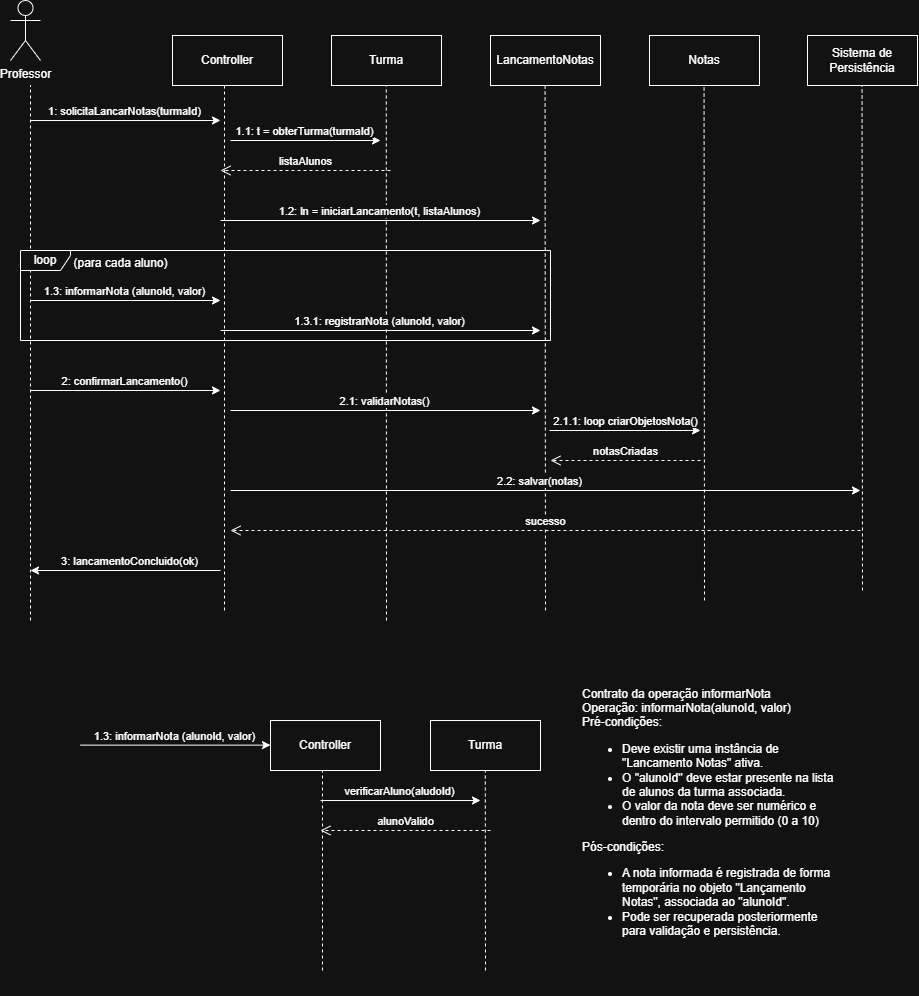

The diagram above was exported from draw.io. Its source (the exported page's mxGraphModel, read from the mxfile embedded in the PNG):
<mxGraphModel dx="2605" dy="1445" grid="1" gridSize="10" guides="1" tooltips="1" connect="1" arrows="1" fold="1" page="1" pageScale="1" pageWidth="827" pageHeight="1169" math="0" shadow="0">
  <root>
    <mxCell id="0" />
    <mxCell id="1" parent="0" />
    <mxCell id="LmjeJtzzwUmkJxcdjM1J-1" value="Professor" style="shape=umlActor;verticalLabelPosition=bottom;verticalAlign=top;html=1;flipH=0;flipV=0;direction=east;" parent="1" vertex="1">
      <mxGeometry x="60" y="10" width="30" height="60" as="geometry" />
    </mxCell>
    <mxCell id="LmjeJtzzwUmkJxcdjM1J-2" value="Controller" style="html=1;whiteSpace=wrap;flipH=0;flipV=0;direction=east;" parent="1" vertex="1">
      <mxGeometry x="222" y="45" width="110" height="50" as="geometry" />
    </mxCell>
    <mxCell id="LmjeJtzzwUmkJxcdjM1J-3" value="Turma" style="html=1;whiteSpace=wrap;flipH=0;flipV=0;direction=east;" parent="1" vertex="1">
      <mxGeometry x="381" y="45" width="110" height="50" as="geometry" />
    </mxCell>
    <mxCell id="LmjeJtzzwUmkJxcdjM1J-5" value="LancamentoNotas" style="html=1;whiteSpace=wrap;flipH=0;flipV=0;direction=east;" parent="1" vertex="1">
      <mxGeometry x="540" y="45" width="110" height="50" as="geometry" />
    </mxCell>
    <mxCell id="LmjeJtzzwUmkJxcdjM1J-6" value="Notas" style="html=1;whiteSpace=wrap;flipH=0;flipV=0;direction=east;" parent="1" vertex="1">
      <mxGeometry x="699" y="45" width="110" height="50" as="geometry" />
    </mxCell>
    <mxCell id="LmjeJtzzwUmkJxcdjM1J-7" value="Sistema de Persistência" style="html=1;whiteSpace=wrap;flipH=0;flipV=0;direction=east;" parent="1" vertex="1">
      <mxGeometry x="857" y="45" width="110" height="50" as="geometry" />
    </mxCell>
    <mxCell id="LmjeJtzzwUmkJxcdjM1J-8" value="" style="endArrow=none;dashed=1;html=1;rounded=0;" parent="1" edge="1">
      <mxGeometry width="50" height="50" relative="1" as="geometry">
        <mxPoint x="80" y="630" as="sourcePoint" />
        <mxPoint x="80" y="95" as="targetPoint" />
      </mxGeometry>
    </mxCell>
    <mxCell id="LmjeJtzzwUmkJxcdjM1J-9" value="" style="endArrow=none;dashed=1;html=1;rounded=0;" parent="1" edge="1">
      <mxGeometry width="50" height="50" relative="1" as="geometry">
        <mxPoint x="274" y="620" as="sourcePoint" />
        <mxPoint x="274" y="95" as="targetPoint" />
      </mxGeometry>
    </mxCell>
    <mxCell id="LmjeJtzzwUmkJxcdjM1J-10" value="" style="endArrow=none;dashed=1;html=1;rounded=0;" parent="1" edge="1">
      <mxGeometry width="50" height="50" relative="1" as="geometry">
        <mxPoint x="436" y="630" as="sourcePoint" />
        <mxPoint x="435.79" y="95" as="targetPoint" />
      </mxGeometry>
    </mxCell>
    <mxCell id="LmjeJtzzwUmkJxcdjM1J-12" value="" style="endArrow=none;dashed=1;html=1;rounded=0;" parent="1" edge="1">
      <mxGeometry width="50" height="50" relative="1" as="geometry">
        <mxPoint x="595" y="620" as="sourcePoint" />
        <mxPoint x="594.57" y="95" as="targetPoint" />
      </mxGeometry>
    </mxCell>
    <mxCell id="LmjeJtzzwUmkJxcdjM1J-13" value="" style="endArrow=none;dashed=1;html=1;rounded=0;" parent="1" edge="1">
      <mxGeometry width="50" height="50" relative="1" as="geometry">
        <mxPoint x="754" y="610" as="sourcePoint" />
        <mxPoint x="753.57" y="95" as="targetPoint" />
      </mxGeometry>
    </mxCell>
    <mxCell id="LmjeJtzzwUmkJxcdjM1J-14" value="" style="endArrow=none;dashed=1;html=1;rounded=0;" parent="1" edge="1">
      <mxGeometry width="50" height="50" relative="1" as="geometry">
        <mxPoint x="912" y="600" as="sourcePoint" />
        <mxPoint x="911.5700000000002" y="95" as="targetPoint" />
      </mxGeometry>
    </mxCell>
    <mxCell id="LmjeJtzzwUmkJxcdjM1J-15" value="" style="endArrow=classic;html=1;rounded=0;" parent="1" edge="1">
      <mxGeometry relative="1" as="geometry">
        <mxPoint x="80" y="130" as="sourcePoint" />
        <mxPoint x="270" y="130" as="targetPoint" />
      </mxGeometry>
    </mxCell>
    <mxCell id="LmjeJtzzwUmkJxcdjM1J-19" value="1: solicitaLancarNotas(turmaId)" style="edgeLabel;html=1;align=center;verticalAlign=middle;resizable=0;points=[];" parent="LmjeJtzzwUmkJxcdjM1J-15" vertex="1" connectable="0">
      <mxGeometry x="-0.0215" relative="1" as="geometry">
        <mxPoint y="-10" as="offset" />
      </mxGeometry>
    </mxCell>
    <mxCell id="LmjeJtzzwUmkJxcdjM1J-20" value="" style="endArrow=classic;html=1;rounded=0;" parent="1" edge="1">
      <mxGeometry relative="1" as="geometry">
        <mxPoint x="280" y="150" as="sourcePoint" />
        <mxPoint x="430" y="150" as="targetPoint" />
      </mxGeometry>
    </mxCell>
    <mxCell id="LmjeJtzzwUmkJxcdjM1J-21" value="1.1: t = obterTurma(turmaId)" style="edgeLabel;html=1;align=center;verticalAlign=middle;resizable=0;points=[];" parent="LmjeJtzzwUmkJxcdjM1J-20" vertex="1" connectable="0">
      <mxGeometry x="-0.0215" relative="1" as="geometry">
        <mxPoint y="-10" as="offset" />
      </mxGeometry>
    </mxCell>
    <mxCell id="LmjeJtzzwUmkJxcdjM1J-24" value="listaAlunos" style="html=1;verticalAlign=bottom;endArrow=open;dashed=1;endSize=8;curved=0;rounded=0;" parent="1" edge="1">
      <mxGeometry relative="1" as="geometry">
        <mxPoint x="440" y="180" as="sourcePoint" />
        <mxPoint x="270" y="180" as="targetPoint" />
      </mxGeometry>
    </mxCell>
    <mxCell id="LmjeJtzzwUmkJxcdjM1J-25" value="" style="endArrow=classic;html=1;rounded=0;" parent="1" edge="1">
      <mxGeometry relative="1" as="geometry">
        <mxPoint x="270" y="230" as="sourcePoint" />
        <mxPoint x="590" y="230" as="targetPoint" />
      </mxGeometry>
    </mxCell>
    <mxCell id="LmjeJtzzwUmkJxcdjM1J-26" value="1.2: ln = iniciarLancamento(t, listaAlunos)" style="edgeLabel;html=1;align=center;verticalAlign=middle;resizable=0;points=[];" parent="LmjeJtzzwUmkJxcdjM1J-25" vertex="1" connectable="0">
      <mxGeometry x="-0.0215" relative="1" as="geometry">
        <mxPoint y="-10" as="offset" />
      </mxGeometry>
    </mxCell>
    <mxCell id="Zz9iZM4DbC-pVyTIlntu-1" value="loop" style="shape=umlFrame;whiteSpace=wrap;html=1;pointerEvents=0;width=50;height=20;" parent="1" vertex="1">
      <mxGeometry x="70" y="260" width="530" height="90" as="geometry" />
    </mxCell>
    <mxCell id="Zz9iZM4DbC-pVyTIlntu-2" value="" style="endArrow=classic;html=1;rounded=0;" parent="1" edge="1">
      <mxGeometry relative="1" as="geometry">
        <mxPoint x="80" y="310" as="sourcePoint" />
        <mxPoint x="270" y="310" as="targetPoint" />
      </mxGeometry>
    </mxCell>
    <mxCell id="Zz9iZM4DbC-pVyTIlntu-3" value="1.3: informarNota (alunoId, valor)" style="edgeLabel;html=1;align=center;verticalAlign=middle;resizable=0;points=[];" parent="Zz9iZM4DbC-pVyTIlntu-2" vertex="1" connectable="0">
      <mxGeometry x="-0.0215" relative="1" as="geometry">
        <mxPoint y="-10" as="offset" />
      </mxGeometry>
    </mxCell>
    <mxCell id="Zz9iZM4DbC-pVyTIlntu-4" value="" style="endArrow=classic;html=1;rounded=0;" parent="1" edge="1">
      <mxGeometry relative="1" as="geometry">
        <mxPoint x="270" y="340" as="sourcePoint" />
        <mxPoint x="590" y="340" as="targetPoint" />
      </mxGeometry>
    </mxCell>
    <mxCell id="Zz9iZM4DbC-pVyTIlntu-5" value="1.3.1: registrarNota (alunoId, valor)" style="edgeLabel;html=1;align=center;verticalAlign=middle;resizable=0;points=[];" parent="Zz9iZM4DbC-pVyTIlntu-4" vertex="1" connectable="0">
      <mxGeometry x="-0.0215" relative="1" as="geometry">
        <mxPoint y="-10" as="offset" />
      </mxGeometry>
    </mxCell>
    <mxCell id="Zz9iZM4DbC-pVyTIlntu-6" value="(para cada aluno)" style="text;html=1;align=center;verticalAlign=middle;resizable=0;points=[];autosize=1;strokeColor=none;fillColor=none;" parent="1" vertex="1">
      <mxGeometry x="110" y="258" width="120" height="30" as="geometry" />
    </mxCell>
    <mxCell id="Zz9iZM4DbC-pVyTIlntu-10" value="" style="endArrow=classic;html=1;rounded=0;" parent="1" edge="1">
      <mxGeometry relative="1" as="geometry">
        <mxPoint x="80" y="400" as="sourcePoint" />
        <mxPoint x="270" y="400" as="targetPoint" />
      </mxGeometry>
    </mxCell>
    <mxCell id="Zz9iZM4DbC-pVyTIlntu-11" value="2: confirmarLancamento()" style="edgeLabel;html=1;align=center;verticalAlign=middle;resizable=0;points=[];" parent="Zz9iZM4DbC-pVyTIlntu-10" vertex="1" connectable="0">
      <mxGeometry x="-0.0215" relative="1" as="geometry">
        <mxPoint y="-10" as="offset" />
      </mxGeometry>
    </mxCell>
    <mxCell id="Zz9iZM4DbC-pVyTIlntu-12" value="" style="endArrow=classic;html=1;rounded=0;" parent="1" edge="1">
      <mxGeometry relative="1" as="geometry">
        <mxPoint x="280" y="420" as="sourcePoint" />
        <mxPoint x="590" y="420" as="targetPoint" />
      </mxGeometry>
    </mxCell>
    <mxCell id="Zz9iZM4DbC-pVyTIlntu-13" value="2.1: validarNotas()" style="edgeLabel;html=1;align=center;verticalAlign=middle;resizable=0;points=[];" parent="Zz9iZM4DbC-pVyTIlntu-12" vertex="1" connectable="0">
      <mxGeometry x="-0.0215" relative="1" as="geometry">
        <mxPoint y="-10" as="offset" />
      </mxGeometry>
    </mxCell>
    <mxCell id="Zz9iZM4DbC-pVyTIlntu-14" value="" style="endArrow=classic;html=1;rounded=0;" parent="1" edge="1">
      <mxGeometry relative="1" as="geometry">
        <mxPoint x="599" y="440" as="sourcePoint" />
        <mxPoint x="750" y="440" as="targetPoint" />
      </mxGeometry>
    </mxCell>
    <mxCell id="Zz9iZM4DbC-pVyTIlntu-15" value="2.1.1: loop criarObjetosNota()" style="edgeLabel;html=1;align=center;verticalAlign=middle;resizable=0;points=[];" parent="Zz9iZM4DbC-pVyTIlntu-14" vertex="1" connectable="0">
      <mxGeometry x="-0.0215" relative="1" as="geometry">
        <mxPoint y="-10" as="offset" />
      </mxGeometry>
    </mxCell>
    <mxCell id="Zz9iZM4DbC-pVyTIlntu-16" value="notasCriadas" style="html=1;verticalAlign=bottom;endArrow=open;dashed=1;endSize=8;curved=0;rounded=0;" parent="1" edge="1">
      <mxGeometry relative="1" as="geometry">
        <mxPoint x="750" y="470" as="sourcePoint" />
        <mxPoint x="600" y="470" as="targetPoint" />
      </mxGeometry>
    </mxCell>
    <mxCell id="Zz9iZM4DbC-pVyTIlntu-17" value="" style="endArrow=classic;html=1;rounded=0;" parent="1" edge="1">
      <mxGeometry relative="1" as="geometry">
        <mxPoint x="280" y="500" as="sourcePoint" />
        <mxPoint x="910" y="500" as="targetPoint" />
      </mxGeometry>
    </mxCell>
    <mxCell id="Zz9iZM4DbC-pVyTIlntu-18" value="2.2: salvar(notas)" style="edgeLabel;html=1;align=center;verticalAlign=middle;resizable=0;points=[];" parent="Zz9iZM4DbC-pVyTIlntu-17" vertex="1" connectable="0">
      <mxGeometry x="-0.0215" relative="1" as="geometry">
        <mxPoint y="-10" as="offset" />
      </mxGeometry>
    </mxCell>
    <mxCell id="Zz9iZM4DbC-pVyTIlntu-19" value="sucesso" style="html=1;verticalAlign=bottom;endArrow=open;dashed=1;endSize=8;curved=0;rounded=0;" parent="1" edge="1">
      <mxGeometry relative="1" as="geometry">
        <mxPoint x="910" y="540" as="sourcePoint" />
        <mxPoint x="280" y="540" as="targetPoint" />
      </mxGeometry>
    </mxCell>
    <mxCell id="Zz9iZM4DbC-pVyTIlntu-20" value="" style="endArrow=classic;html=1;rounded=0;" parent="1" edge="1">
      <mxGeometry relative="1" as="geometry">
        <mxPoint x="270" y="580" as="sourcePoint" />
        <mxPoint x="80" y="580" as="targetPoint" />
      </mxGeometry>
    </mxCell>
    <mxCell id="Zz9iZM4DbC-pVyTIlntu-21" value="3: lancamentoConcluido(ok)" style="edgeLabel;html=1;align=center;verticalAlign=middle;resizable=0;points=[];" parent="Zz9iZM4DbC-pVyTIlntu-20" vertex="1" connectable="0">
      <mxGeometry x="-0.0215" relative="1" as="geometry">
        <mxPoint y="-10" as="offset" />
      </mxGeometry>
    </mxCell>
    <mxCell id="dBY_3Z2bJyN3o8ngmGDH-1" value="Controller" style="html=1;whiteSpace=wrap;flipH=0;flipV=0;direction=east;" vertex="1" parent="1">
      <mxGeometry x="320" y="730" width="110" height="50" as="geometry" />
    </mxCell>
    <mxCell id="dBY_3Z2bJyN3o8ngmGDH-2" value="" style="endArrow=none;dashed=1;html=1;rounded=0;" edge="1" parent="1">
      <mxGeometry width="50" height="50" relative="1" as="geometry">
        <mxPoint x="372" y="980" as="sourcePoint" />
        <mxPoint x="372" y="780" as="targetPoint" />
      </mxGeometry>
    </mxCell>
    <mxCell id="dBY_3Z2bJyN3o8ngmGDH-3" value="Turma" style="html=1;whiteSpace=wrap;flipH=0;flipV=0;direction=east;" vertex="1" parent="1">
      <mxGeometry x="480" y="730" width="110" height="50" as="geometry" />
    </mxCell>
    <mxCell id="dBY_3Z2bJyN3o8ngmGDH-4" value="" style="endArrow=none;dashed=1;html=1;rounded=0;" edge="1" parent="1">
      <mxGeometry width="50" height="50" relative="1" as="geometry">
        <mxPoint x="535" y="980" as="sourcePoint" />
        <mxPoint x="534.79" y="780" as="targetPoint" />
      </mxGeometry>
    </mxCell>
    <mxCell id="dBY_3Z2bJyN3o8ngmGDH-5" value="" style="endArrow=classic;html=1;rounded=0;" edge="1" parent="1">
      <mxGeometry relative="1" as="geometry">
        <mxPoint x="370" y="810" as="sourcePoint" />
        <mxPoint x="530" y="810" as="targetPoint" />
      </mxGeometry>
    </mxCell>
    <mxCell id="dBY_3Z2bJyN3o8ngmGDH-6" value="verificarAluno(aludoId)" style="edgeLabel;html=1;align=center;verticalAlign=middle;resizable=0;points=[];" vertex="1" connectable="0" parent="dBY_3Z2bJyN3o8ngmGDH-5">
      <mxGeometry x="-0.0215" relative="1" as="geometry">
        <mxPoint y="-10" as="offset" />
      </mxGeometry>
    </mxCell>
    <mxCell id="dBY_3Z2bJyN3o8ngmGDH-7" value="alunoValido" style="html=1;verticalAlign=bottom;endArrow=open;dashed=1;endSize=8;curved=0;rounded=0;" edge="1" parent="1">
      <mxGeometry relative="1" as="geometry">
        <mxPoint x="540" y="840" as="sourcePoint" />
        <mxPoint x="370" y="840" as="targetPoint" />
        <Array as="points">
          <mxPoint x="380" y="840" />
        </Array>
      </mxGeometry>
    </mxCell>
    <mxCell id="dBY_3Z2bJyN3o8ngmGDH-8" value="" style="endArrow=classic;html=1;rounded=0;" edge="1" parent="1">
      <mxGeometry relative="1" as="geometry">
        <mxPoint x="130" y="754.63" as="sourcePoint" />
        <mxPoint x="320" y="754.63" as="targetPoint" />
      </mxGeometry>
    </mxCell>
    <mxCell id="dBY_3Z2bJyN3o8ngmGDH-9" value="1.3: informarNota (alunoId, valor)" style="edgeLabel;html=1;align=center;verticalAlign=middle;resizable=0;points=[];" vertex="1" connectable="0" parent="dBY_3Z2bJyN3o8ngmGDH-8">
      <mxGeometry x="-0.0215" relative="1" as="geometry">
        <mxPoint y="-10" as="offset" />
      </mxGeometry>
    </mxCell>
    <mxCell id="pW3t5Hh3j9O6O0eXEZol-1" value="Contrato da operação informarNota&lt;div&gt;Operação: informarNota(alunoId, valor)&lt;/div&gt;&lt;div&gt;Pré-condições:&lt;/div&gt;&lt;div&gt;&lt;ul&gt;&lt;li&gt;Deve existir uma instância de &quot;Lancamento Notas&quot; ativa.&lt;/li&gt;&lt;li&gt;O &quot;alunoId&quot; deve estar presente na lista de alunos da turma associada.&lt;/li&gt;&lt;li&gt;O valor da nota deve ser numérico e dentro do intervalo permitido (0 a 10)&lt;/li&gt;&lt;/ul&gt;Pós-condições:&lt;/div&gt;&lt;div&gt;&lt;ul&gt;&lt;li&gt;A nota informada é registrada de forma temporária no objeto &quot;Lançamento Notas&quot;, associada ao &quot;alunoId&quot;.&lt;/li&gt;&lt;li&gt;Pode ser recuperada posteriormente para validação e persistência.&lt;/li&gt;&lt;/ul&gt;&lt;/div&gt;" style="text;strokeColor=none;align=left;fillColor=none;html=1;verticalAlign=middle;whiteSpace=wrap;rounded=0;" vertex="1" parent="1">
      <mxGeometry x="630" y="650" width="260" height="355" as="geometry" />
    </mxCell>
  </root>
</mxGraphModel>